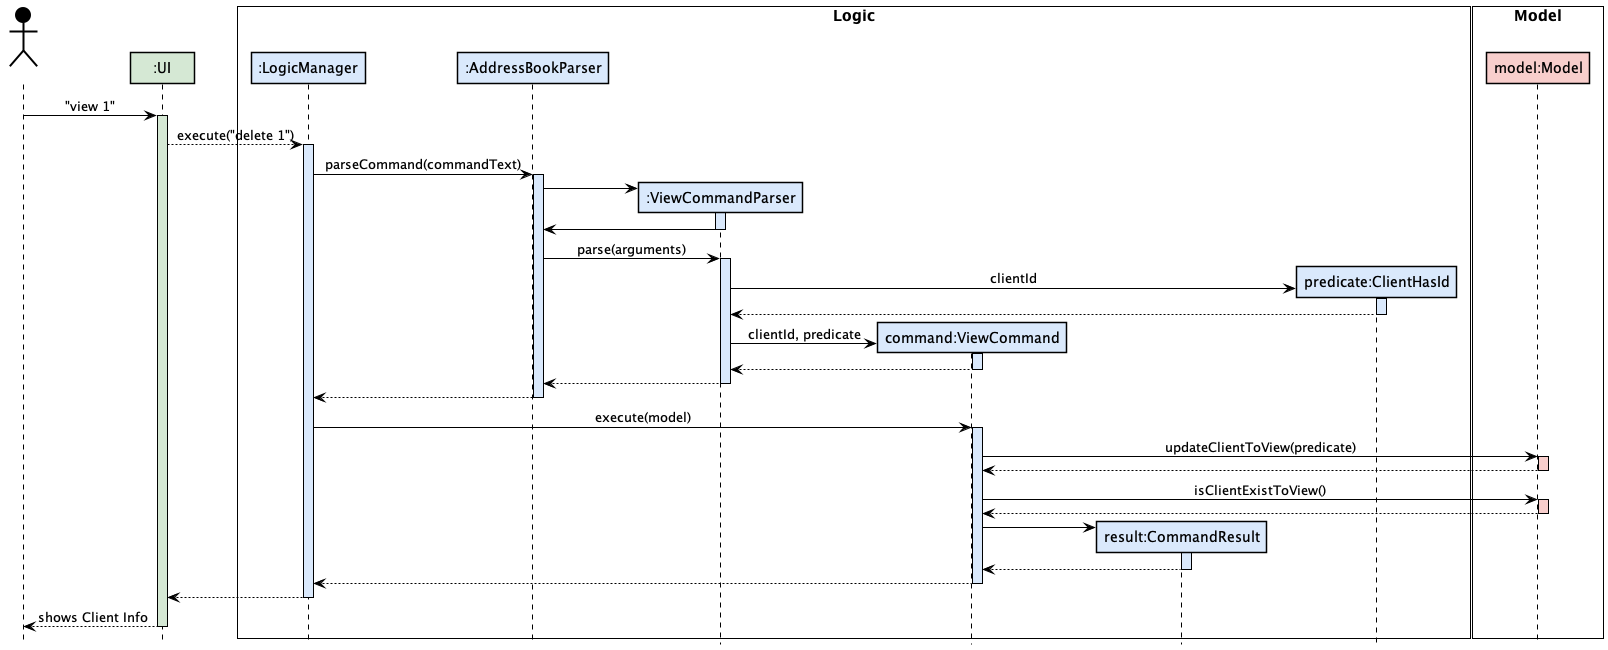

The diagram above was rendered by PlantUML. Its source (embedded in the PNG):
@startuml
!include style.puml

Actor User as user USER_COLOR
Participant ":UI" as ui UI_COLOR

box "Logic" #00000000
Participant ":LogicManager" as logic LOGIC_COLOR
Participant ":AddressBookParser" as abp LOGIC_COLOR
Participant ":ViewCommandParser" as fcp LOGIC_COLOR
Participant "command:ViewCommand" as fc LOGIC_COLOR
Participant "result:CommandResult" as cr LOGIC_COLOR
Participant "predicate:ClientHasId" as pckp LOGIC_COLOR
end box

skinparam sequenceBoxBorderColor #black
box "Model" #00000000
Participant "model:Model" as model MODEL_COLOR
end box

user -[USER_COLOR]> ui : "view 1"
activate ui UI_COLOR

ui --> logic : execute("delete 1")
activate logic LOGIC_COLOR

logic -> abp ++: parseCommand(commandText)
activate abp LOGIC_COLOR

create fcp
abp -> fcp
activate fcp LOGIC_COLOR
fcp -> abp
deactivate fcp

abp -> fcp ++: parse(arguments)
activate fcp LOGIC_COLOR

create pckp
fcp -> pckp ++: clientId
activate pckp LOGIC_COLOR
pckp --> fcp --:
deactivate pckp

create fc
fcp -> fc ++: clientId, predicate
activate fc LOGIC_COLOR
fc --> fcp --
deactivate fc

fcp --> abp --
deactivate fcp

abp --> logic --
deactivate abp

logic -> fc ++: execute(model)
activate fc LOGIC_COLOR

fc -> model ++: updateClientToView(predicate)
activate model MODEL_COLOR
model --> fc --:
deactivate model

fc -> model ++: isClientExistToView()
activate model MODEL_COLOR
model --> fc --:
deactivate model

create cr
fc -> cr ++:
activate cr LOGIC_COLOR
cr --> fc --:
deactivate cr

fc --> logic --
deactivate fc

logic --> ui
deactivate logic

ui--> user: shows Client Info
deactivate ui

@enduml